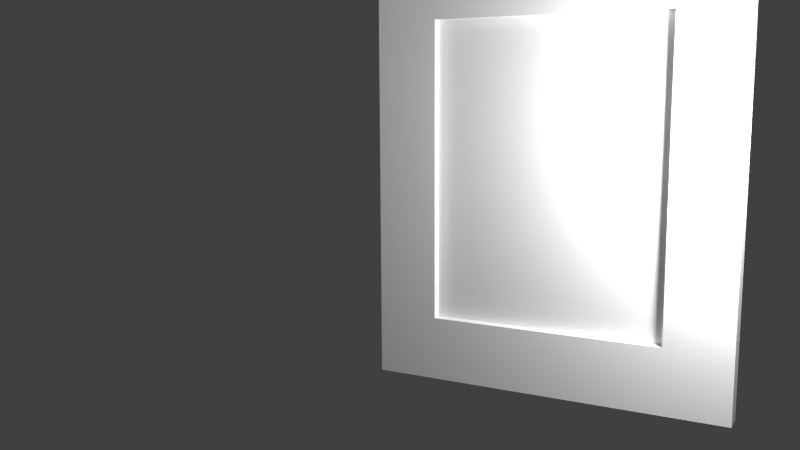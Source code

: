 # Source: bedroom_se_painting03_model.blend  (saved by Blender 2.79.0; exported with 4.5.12 LTS)
import bpy
from mathutils import Matrix  # noqa: F401  (used for matrix-valued properties, if any)

bpy.ops.wm.read_factory_settings(use_empty=True)
scene = bpy.context.scene
scene.name = 'Scene'

# ---- collections
col_collection_1 = bpy.data.collections.new('Collection 1'); scene.collection.children.link(col_collection_1)
col_collection_5 = bpy.data.collections.new('Collection 5'); scene.collection.children.link(col_collection_5)
col_collection_20 = bpy.data.collections.new('Collection 20'); scene.collection.children.link(col_collection_20)

# ---- materials (node trees are filled in below, after node groups)
mat_bedroom_se_painting03_canvas = bpy.data.materials.new('bedroom_se_painting03_canvas')
mat_bedroom_se_painting03_canvas.alpha_threshold = 0.0
mat_bedroom_se_painting03_canvas.use_transparent_shadow = False
mat_bedroom_se_painting03_canvas.roughness = 0.5
mat_bedroom_se_painting03_canvas.specular_intensity = 0.0
mat_bedroom_se_painting03_canvas.line_color = (0.0, 0.0, 0.0, 1.0)
mat_painting_paper_backing01 = bpy.data.materials.new('painting_paper_backing01')
mat_painting_paper_backing01.alpha_threshold = 0.0
mat_painting_paper_backing01.use_transparent_shadow = False
mat_painting_paper_backing01.roughness = 0.5
mat_painting_paper_backing01.specular_intensity = 0.0
mat_bedroom_se_painting03_frame = bpy.data.materials.new('bedroom_se_painting03_frame')
mat_bedroom_se_painting03_frame.alpha_threshold = 0.0
mat_bedroom_se_painting03_frame.use_transparent_shadow = False
mat_bedroom_se_painting03_frame.roughness = 0.5
mat_bedroom_se_painting03_frame.specular_intensity = 0.0
mat_bedroom_se_painting03_frame.line_color = (0.0, 0.0, 0.0, 1.0)

# ---- material node trees

# ---- world
world_world = bpy.data.worlds.new('World'); scene.world = world_world
world_world.color = (0.05088, 0.05088, 0.05088)
world_world.use_sun_shadow = False
world_world.sun_shadow_jitter_overblur = 0.0
world_world.cycles.sampling_method = 'NONE'
world_world.cycles.sample_map_resolution = 256

# ---- cameras
cam_camera = bpy.data.cameras.new('Camera')
cam_camera.clip_end = 100.0
cam_camera.lens = 35.0
cam_camera.sensor_width = 32.0
cam_camera.sensor_height = 18.0
cam_camera.ortho_scale = 7.314
cam_camera.dof.focus_distance = 0.0
cam_camera.dof.aperture_fstop = 128.0

# ---- lights
light_lamp_001 = bpy.data.lights.new('Lamp.001', 'POINT')
light_lamp_001.transmission_factor = 0.0
light_lamp_001.cutoff_distance = 30.0
light_lamp_001.energy = 100.0
light_lamp_001.shadow_buffer_clip_start = 1.001
light_lamp_001.shadow_soft_size = 0.1
light_lamp_001.shadow_maximum_resolution = 0.006
light_lamp_001.use_absolute_resolution = True
light_lamp_001.cycles.use_multiple_importance_sampling = False
light_lamp = bpy.data.lights.new('Lamp', 'POINT')
light_lamp.transmission_factor = 0.0
light_lamp.cutoff_distance = 30.0
light_lamp.energy = 100.0
light_lamp.shadow_buffer_clip_start = 1.001
light_lamp.shadow_soft_size = 0.1
light_lamp.shadow_maximum_resolution = 0.006
light_lamp.use_absolute_resolution = True
light_lamp.cycles.use_multiple_importance_sampling = False

# ---- meshes
me_cylinder = bpy.data.meshes.new('Cylinder')
me_cylinder.from_pydata([(4.147e-09, 0.02507, -0.3143), (4.147e-09, 0.02507, 0.3143), (0.009595, 0.02316, -0.3143), (0.009595, 0.02316, 0.3143), (0.01773, 0.01773, -0.3143), (0.01773, 0.01773, 0.3143), (0.02316, 0.009595, -0.3143), (0.02316, 0.009595, 0.3143), (0.02507, -1.565e-09, -0.3143), (0.02507, -1.565e-09, 0.3143), (0.02316, -0.009595, -0.3143), (0.02316, -0.009595, 0.3143), (0.01773, -0.01773, -0.3143), (0.01773, -0.01773, 0.3143), (0.009595, -0.02316, -0.3143), (0.009595, -0.02316, 0.3143), (7.933e-09, -0.02507, -0.3143), (7.933e-09, -0.02507, 0.3143), (-0.009595, -0.02316, -0.3143), (-0.009595, -0.02316, 0.3143), (-0.01773, -0.01773, -0.3143), (-0.01773, -0.01773, 0.3143), (-0.02316, -0.009595, -0.3143), (-0.02316, -0.009595, 0.3143), (-0.02507, -1.697e-10, -0.3143), (-0.02507, -1.697e-10, 0.3143), (-0.02316, 0.009595, -0.3143), (-0.02316, 0.009595, 0.3143), (-0.01773, 0.01773, -0.3143), (-0.01773, 0.01773, 0.3143), (-0.009595, 0.02316, -0.3143), (-0.009595, 0.02316, 0.3143)], [], [(0, 1, 3, 2), (2, 3, 5, 4), (4, 5, 7, 6), (6, 7, 9, 8), (8, 9, 11, 10), (10, 11, 13, 12), (12, 13, 15, 14), (14, 15, 17, 16), (16, 17, 19, 18), (18, 19, 21, 20), (20, 21, 23, 22), (22, 23, 25, 24), (24, 25, 27, 26), (26, 27, 29, 28), (30, 31, 1, 0), (28, 29, 31, 30)])
me_cylinder.polygons.foreach_set('use_smooth', [True] * 16)
_uv = me_cylinder.uv_layers.new(name='UVMap')
_uv.uv.foreach_set('vector', [0.2792, 5.283e-05, 0.2792, 0.9994, 0.2617, 0.9995, 0.2617, 8.405e-05, 0.2617, 8.405e-05, 0.2617, 0.9995, 0.2443, 0.9995, 0.2443, 0.0001153, 0.2443, 0.0001153, 0.2443, 0.9995, 0.2268, 0.9995, 0.2268, 0.0001465, 0.2268, 0.0001465, 0.2268, 0.9995, 0.2094, 0.9996, 0.2094, 0.0001778, 0.2094, 0.0001778, 0.2094, 0.9996, 0.1919, 0.9996, 0.1919, 0.000209, 0.1919, 0.000209, 0.1919, 0.9996, 0.1745, 0.9996, 0.1745, 0.0002402, 0.1745, 0.0002402, 0.1745, 0.9996, 0.157, 0.9997, 0.157, 0.0002714, 0.157, 0.0002714, 0.157, 0.9997, 0.1396, 0.9997, 0.1396, 0.0003027, 0.1396, 0.0003027, 0.1396, 0.9997, 0.1222, 0.9997, 0.1222, 0.0003339, 0.1222, 0.0003339, 0.1222, 0.9997, 0.1047, 0.9998, 0.1047, 0.0003651, 0.1047, 0.0003651, 0.1047, 0.9998, 0.08727, 0.9998, 0.08727, 0.0003963, 0.08727, 0.0003963, 0.08727, 0.9998, 0.06983, 0.9998, 0.06983, 0.0004276, 0.06983, 0.0004276, 0.06983, 0.9998, 0.05238, 0.9999, 0.05238, 0.0004588, 0.05238, 0.0004588, 0.05238, 0.9999, 0.03494, 0.9999, 0.03494, 0.0004901, 0.0175, 0.0005213, 0.0175, 0.9999, 5.283e-05, 0.9999, 5.283e-05, 0.0005525, 0.03494, 0.0004901, 0.03494, 0.9999, 0.0175, 0.9999, 0.0175, 0.0005213])
me_cylinder.use_remesh_preserve_volume = False
me_cylinder.use_remesh_preserve_attributes = False
me_cylinder.use_mirror_vertex_groups = False
me_cylinder.update()
me_cube_001 = bpy.data.meshes.new('Cube.001')
me_cube_001.from_pydata([(0.355, -0.09222, 0.6206), (1.275, -0.09222, 0.6206), (0.355, -0.05723, 0.6206), (1.275, -0.05723, 0.6206), (0.355, -0.09222, -0.6207), (1.275, -0.09222, -0.6207), (0.355, -0.05723, -0.6207), (1.275, -0.05723, -0.6207)], [], [(0, 1, 3, 2), (2, 3, 7, 6), (6, 7, 5, 4), (4, 5, 1, 0), (2, 6, 4, 0), (7, 3, 1, 5)])
_uv = me_cube_001.uv_layers.new(name='UVMap')
_uv.uv.foreach_set('vector', [7.188e-05, 0.9999, 7.211e-05, 0.5181, 0.01401, 0.5181, 0.01401, 0.9999, 0.01401, 0.9999, 0.01401, 0.5181, 0.5029, 0.5181, 0.5029, 0.9999, 0.5029, 0.9999, 0.5029, 0.5181, 0.5169, 0.5181, 0.5169, 0.9999, 0.001749, -0.003219, 0.9978, -0.003066, 0.9974, 1.002, 0.002338, 1.003, 0.01401, 7.325e-05, 0.5029, 7.188e-05, 0.5029, 0.01819, 0.01401, 0.01819, 0.5029, 0.5181, 0.01401, 0.5181, 0.01401, 0.5, 0.5029, 0.5])
me_cube_001.materials.append(mat_bedroom_se_painting03_canvas)
me_cube_001.use_remesh_preserve_volume = False
me_cube_001.use_remesh_preserve_attributes = False
me_cube_001.use_mirror_vertex_groups = False
me_cube_001.update()
me_plane_000 = bpy.data.meshes.new('Plane.000')
me_plane_000.from_pydata([(-1.127, -0.0003564, -0.6699), (-0.01215, -0.0003564, -0.6699), (-1.127, -0.0003562, 0.6671), (-0.01215, -0.0003562, 0.6671)], [], [(0, 1, 3, 2)])
_uv = me_plane_000.uv_layers.new(name='UVMap')
_uv.uv.foreach_set('vector', [0.8103, 0.9287, 0.07716, 0.9287, 0.07716, 0.192, 0.8103, 0.192])
me_plane_000.materials.append(mat_painting_paper_backing01)
me_plane_000.use_remesh_preserve_volume = False
me_plane_000.use_remesh_preserve_attributes = False
me_plane_000.use_mirror_vertex_groups = False
me_plane_000.update()
me_cube = bpy.data.meshes.new('Cube')
me_cube.from_pydata([(-0.008174, -0.03877, 0.1799), (-0.008174, -0.03877, 0.3029), (-0.008174, -0.02172, 0.1799), (-0.008174, -0.02172, 0.3029), (0.008174, -0.03877, 0.1799), (0.008174, -0.03877, 0.3029), (0.008174, -0.02172, 0.1799), (0.008174, -0.02172, 0.3029), (-0.008174, -0.03877, -0.1799), (-0.008174, -0.03877, -0.3029), (-0.008174, -0.02172, -0.1799), (-0.008174, -0.02172, -0.3029), (0.008174, -0.03877, -0.1799), (0.008174, -0.03877, -0.3029), (0.008174, -0.02172, -0.1799), (0.008174, -0.02172, -0.3029)], [], [(1, 3, 2, 0), (3, 7, 6, 2), (7, 5, 4, 6), (5, 1, 0, 4), (0, 2, 6, 4), (5, 7, 3, 1), (9, 8, 10, 11), (11, 10, 14, 15), (15, 14, 12, 13), (13, 12, 8, 9), (8, 12, 14, 10), (13, 9, 11, 15)])
_uv = me_cube.uv_layers.new(name='UVMap')
_uv.uv.foreach_set('vector', [0.0, 0.0, 0.1276, 0.0, 0.1276, 0.8782, 1.394e-07, 0.8782, 0.6329, 0.0, 0.7553, 0.0, 0.7553, 0.8782, 0.6329, 0.8782, 0.5105, 0.8782, 0.3829, 0.8782, 0.3829, 0.0, 0.5105, 0.0, 0.8776, 0.0, 1.0, 0.0, 1.0, 0.8782, 0.8776, 0.8782, 0.1276, 1.0, 0.1276, 0.8782, 0.25, 0.8782, 0.25, 1.0, 0.1276, 0.8782, 0.1276, 1.0, 0.005256, 1.0, 0.005256, 0.8782, 0.1276, 0.8782, 0.1276, 0.0, 0.2553, 0.0, 0.2553, 0.8782, 0.5105, 0.8782, 0.5105, 0.0, 0.6329, 0.0, 0.6329, 0.8782, 0.3829, 0.0, 0.3829, 0.8782, 0.2553, 0.8782, 0.2553, 0.0, 0.7553, 0.8782, 0.7553, 0.0, 0.8776, 0.0, 0.8776, 0.8782, 0.8776, 0.8782, 1.0, 0.8782, 1.0, 1.0, 0.8776, 1.0, 0.8776, 1.0, 0.7553, 1.0, 0.7553, 0.8782, 0.8776, 0.8782])
me_cube.use_remesh_preserve_volume = False
me_cube.use_remesh_preserve_attributes = False
me_cube.use_mirror_vertex_groups = False
me_cube.update()
me_plane_005 = bpy.data.meshes.new('Plane.005')
me_plane_005.from_pydata([(0.0006884, 8.792e-07, -0.688), (1.354, 8.792e-07, -0.688), (0.0006884, -8.754e-07, 0.6869), (1.354, -8.754e-07, 0.6869), (0.0006884, -2.943e-07, 0.4863), (0.0006884, 2.943e-07, -0.4807), (1.354, 2.943e-07, -0.4807), (1.354, -2.943e-07, 0.4863), (0.2402, 8.792e-07, -0.688), (1.115, 8.792e-07, -0.688), (1.115, -8.754e-07, 0.6869), (0.2402, -8.754e-07, 0.6869), (1.115, 2.906e-07, -0.4807), (0.2402, 2.906e-07, -0.4807), (1.115, -2.906e-07, 0.4863), (0.2402, -2.906e-07, 0.4863), (0.0006884, -0.107, -0.688), (1.354, -0.107, -0.688), (0.0006884, -0.107, 0.6869), (1.354, -0.107, 0.6869), (0.0006884, -0.107, 0.4863), (0.0006884, -0.107, -0.4807), (1.354, -0.107, -0.4807), (1.354, -0.107, 0.4863), (0.2402, -0.107, -0.688), (1.115, -0.107, -0.688), (1.115, -0.107, 0.6869), (0.2402, -0.107, 0.6869), (1.115, -0.107, -0.4807), (0.2402, -0.107, -0.4807), (1.115, -0.107, 0.4863), (0.2402, -0.107, 0.4863)], [], [(14, 10, 3, 7), (9, 12, 6, 1), (12, 14, 7, 6), (4, 2, 11, 15), (15, 11, 10, 14), (0, 5, 13, 8), (8, 13, 12, 9), (5, 4, 15, 13), (30, 23, 19, 26), (25, 17, 22, 28), (28, 22, 23, 30), (20, 31, 27, 18), (31, 30, 26, 27), (16, 24, 29, 21), (24, 25, 28, 29), (21, 29, 31, 20), (6, 7, 23, 22), (4, 5, 21, 20), (11, 2, 18, 27), (9, 1, 17, 25), (3, 10, 26, 19), (14, 12, 28, 30), (0, 8, 24, 16), (1, 6, 22, 17), (15, 14, 30, 31), (2, 4, 20, 18), (12, 13, 29, 28), (7, 3, 19, 23), (10, 11, 27, 26), (5, 0, 16, 21), (8, 9, 25, 24), (13, 15, 31, 29)])
_uv = me_plane_005.uv_layers.new(name='UVMap')
_uv.uv.foreach_set('vector', [0.78, 0.8547, 0.78, 0.9636, 0.9965, 0.9636, 0.9965, 0.8547, 0.78, 0.03971, 0.78, 0.1473, 0.9965, 0.1473, 0.9965, 0.03971, 0.78, 0.1473, 0.78, 0.8547, 0.9965, 0.8547, 0.9965, 0.1473, 0.002387, 0.8547, 0.002388, 0.9636, 0.2188, 0.9636, 0.2188, 0.8547, 0.2188, 0.8547, 0.2188, 0.9636, 0.78, 0.9636, 0.78, 0.8547, 0.03852, 0.03971, 0.03852, 0.1473, 0.1626, 0.1473, 0.1626, 0.03971, 0.2188, 0.03971, 0.2188, 0.1473, 0.78, 0.1473, 0.78, 0.03971, 0.002387, 0.1473, 0.002387, 0.8547, 0.2188, 0.8547, 0.2188, 0.1473, 0.8132, 0.7854, 0.9317, 0.7854, 0.9317, 0.9603, 0.8132, 0.9603, 0.8132, 0.03971, 0.9317, 0.03971, 0.9317, 0.2205, 0.8132, 0.2205, 0.8132, 0.2205, 0.9317, 0.2205, 0.9317, 0.7854, 0.8132, 0.7854, 0.0657, 0.7854, 0.1925, 0.7854, 0.1925, 0.9603, 0.0657, 0.9603, 0.1925, 0.7854, 0.8132, 0.7854, 0.8132, 0.9603, 0.1925, 0.9603, 0.06446, 0.03971, 0.1935, 0.03971, 0.1935, 0.2205, 0.06446, 0.2205, 0.1925, 0.03971, 0.8132, 0.03971, 0.8132, 0.2205, 0.1925, 0.2205, 0.0657, 0.2205, 0.1925, 0.2205, 0.1925, 0.7854, 0.0657, 0.7854, 0.08562, 0.05522, 0.217, 0.05474, 0.2171, 0.06996, 0.08564, 0.07044, 0.551, 0.05392, 0.6822, 0.05416, 0.6822, 0.06936, 0.551, 0.06912, 0.4527, 0.054, 0.5004, 0.05392, 0.5004, 0.06913, 0.4527, 0.06921, 0.9175, 0.0552, 0.9651, 0.05544, 0.9651, 0.07063, 0.9174, 0.07038, 0.2677, 0.05455, 0.3155, 0.05439, 0.3155, 0.06961, 0.2678, 0.06977, 0.3507, 0.119, 0.4999, 0.1189, 0.4999, 0.135, 0.3507, 0.1351, 0.7328, 0.05432, 0.7805, 0.05451, 0.7804, 0.0697, 0.7328, 0.06951, 0.03491, 0.0554, 0.08562, 0.05522, 0.08564, 0.07044, 0.03493, 0.07063, 0.1949, 0.119, 0.3507, 0.119, 0.3507, 0.1351, 0.1949, 0.1351, 0.5004, 0.05392, 0.551, 0.05392, 0.551, 0.06912, 0.5004, 0.06913, 0.4999, 0.1189, 0.6559, 0.1189, 0.6559, 0.135, 0.4999, 0.135, 0.217, 0.05474, 0.2677, 0.05455, 0.2678, 0.06977, 0.2171, 0.06996, 0.3155, 0.05439, 0.4527, 0.054, 0.4527, 0.06921, 0.3155, 0.06961, 0.6822, 0.05416, 0.7328, 0.05432, 0.7328, 0.06951, 0.6822, 0.06936, 0.7805, 0.05451, 0.9175, 0.0552, 0.9174, 0.07038, 0.7804, 0.0697, 0.6559, 0.1189, 0.8051, 0.1189, 0.8051, 0.135, 0.6559, 0.135])
me_plane_005.materials.append(mat_bedroom_se_painting03_frame)
me_plane_005.use_remesh_preserve_volume = False
me_plane_005.use_remesh_preserve_attributes = False
me_plane_005.use_mirror_vertex_groups = False
me_plane_005.update()
arm_armature = bpy.data.armatures.new('Armature')  # bones are not reproduced

# ---- objects
ob_hinge_cylinder = bpy.data.objects.new('hinge_cylinder', me_cylinder)
ob_bedroom_sw_painting01_armature = bpy.data.objects.new('bedroom_sw_painting01_armature', arm_armature)
ob_new_canvas = bpy.data.objects.new('new-canvas', me_cube_001)
ob_paper_backing = bpy.data.objects.new('paper_backing', me_plane_000)
ob_hinge_bar = bpy.data.objects.new('hinge_bar', me_cube)
ob_frame = bpy.data.objects.new('frame', me_plane_005)
ob_lamp_001 = bpy.data.objects.new('Lamp.001', light_lamp_001)
ob_lamp = bpy.data.objects.new('Lamp', light_lamp)
ob_camera = bpy.data.objects.new('Camera', cam_camera)

# ---- transforms, parenting, visibility, modifiers, constraints
ob_hinge_cylinder.location = (0.0, 0.0, 0.0)
ob_hinge_cylinder.lineart.crease_threshold = 0.0
ob_bedroom_sw_painting01_armature.location = (0.0, 0.0, 0.0)
ob_bedroom_sw_painting01_armature.lineart.crease_threshold = 0.0
ob_new_canvas.parent = ob_bedroom_sw_painting01_armature
ob_new_canvas.location = (-0.1527, 0.0, 0.0)
ob_new_canvas.scale = (1.011, 1.0, 1.0)
ob_new_canvas.lineart.crease_threshold = 0.0
_vg = ob_new_canvas.vertex_groups.new(name='bedroom_sw_painting01_bone')
_vg.add([0, 1, 2, 3, 4, 5, 6, 7], 1.0, 'REPLACE')
_m = ob_new_canvas.modifiers.new('Armature', 'ARMATURE')
_m.object = ob_bedroom_sw_painting01_armature
ob_paper_backing.parent = ob_bedroom_sw_painting01_armature
ob_paper_backing.location = (-0.04724, -0.03865, 0.0)
ob_paper_backing.rotation_euler = (0.0, -0.0, 3.142)
ob_paper_backing.scale = (1.25, 1.25, 1.25)
ob_paper_backing.lineart.crease_threshold = 0.0
_vg = ob_paper_backing.vertex_groups.new(name='bedroom_sw_painting01_bone')
_vg.add([0, 1, 2, 3], 1.0, 'REPLACE')
_m = ob_paper_backing.modifiers.new('Armature', 'ARMATURE')
_m.object = ob_bedroom_sw_painting01_armature
ob_hinge_bar.parent = ob_bedroom_sw_painting01_armature
ob_hinge_bar.location = (0.0, 0.0, 0.0)
ob_hinge_bar.lineart.crease_threshold = 0.0
_vg = ob_hinge_bar.vertex_groups.new(name='bedroom_sw_painting01_bone')
for _i, _w in zip([0, 1, 2, 3, 4, 5, 6, 7, 8, 9, 10, 11, 12, 13, 14, 15], [1.0, 1.0, 1.0, 1.0, 1.0, 1.0, 1.0, 1.0, 1.0, 1.0, 1.0, 1.0, 1.0, 1.0, 1.0, 1.0]): _vg.add([_i], _w, 'REPLACE')
_m = ob_hinge_bar.modifiers.new('Armature', 'ARMATURE')
_m.object = ob_bedroom_sw_painting01_armature
ob_frame.parent = ob_bedroom_sw_painting01_armature
ob_frame.location = (-0.04724, -0.03865, 0.0)
ob_frame.scale = (1.056, 0.8689, 1.25)
ob_frame.lineart.crease_threshold = 0.0
_vg = ob_frame.vertex_groups.new(name='bedroom_sw_painting01_bone')
_vg.add([0, 1, 2, 3, 4, 5, 6, 7, 8, 9, 10, 11, 12, 13, 14, 15, 16, 17, 18, 19, 20, 21, 22, 23, 24, 25, 26, 27, 28, 29, 30, 31], 1.0, 'REPLACE')
_m = ob_frame.modifiers.new('Armature', 'ARMATURE')
_m.object = ob_bedroom_sw_painting01_armature
ob_lamp_001.location = (1.48, -0.4488, 0.2623)
ob_lamp_001.rotation_euler = (0.6503, 0.05522, 1.866)
ob_lamp_001.scale = (0.5, 0.5, 0.5)
ob_lamp_001.lock_rotations_4d = False
ob_lamp_001.empty_display_type = 'ARROWS'
ob_lamp_001.color = (0.0, 0.0, 0.0, 0.0)
ob_lamp_001.lineart.crease_threshold = 0.0
ob_lamp.location = (-2.017, -3.656, 2.17)
ob_lamp.rotation_euler = (0.6503, 0.05522, 1.866)
ob_lamp.scale = (0.5, 0.5, 0.5)
ob_lamp.lock_rotations_4d = False
ob_lamp.empty_display_type = 'ARROWS'
ob_lamp.color = (0.0, 0.0, 0.0, 0.0)
ob_lamp.lineart.crease_threshold = 0.0
ob_camera.location = (1.764, -3.298, 0.3336)
ob_camera.rotation_euler = (1.418, 0.005396, 0.4964)
ob_camera.lock_rotations_4d = False
ob_camera.empty_display_type = 'ARROWS'
ob_camera.color = (0.0, 0.0, 0.0, 0.0)
ob_camera.display_type = 'WIRE'
ob_camera.lineart.crease_threshold = 0.0

# ---- collection membership
col_collection_1.objects.link(ob_hinge_cylinder)
col_collection_1.objects.link(ob_bedroom_sw_painting01_armature)
col_collection_1.objects.link(ob_new_canvas)
col_collection_1.objects.link(ob_paper_backing)
col_collection_1.objects.link(ob_hinge_bar)
col_collection_5.objects.link(ob_frame)
col_collection_20.objects.link(ob_lamp_001)
col_collection_20.objects.link(ob_lamp)
col_collection_20.objects.link(ob_camera)

# ---- scene / render settings (as saved in the file)
scene.camera = ob_camera
scene.frame_start = 1; scene.frame_end = 100; scene.frame_set(1)
scene.render.engine = 'BLENDER_EEVEE_NEXT'
scene.render.image_settings.color_mode = 'RGB'
scene.render.image_settings.compression = 90
scene.render.resolution_percentage = 50
scene.render.dither_intensity = 0.0
scene.render.bake_margin = 2
scene.cycles.use_denoising = False
scene.cycles.samples = 10
scene.cycles.sampling_pattern = 'TABULATED_SOBOL'
scene.cycles.light_sampling_threshold = 0.0
scene.cycles.use_adaptive_sampling = False
scene.cycles.use_light_tree = False
scene.cycles.blur_glossy = 0.0
scene.cycles.volume_bounces = 1
scene.cycles.pixel_filter_type = 'GAUSSIAN'
scene.cycles.sample_clamp_indirect = 0.0
scene.view_settings.view_transform = 'Standard'
bpy.context.view_layer.update()
